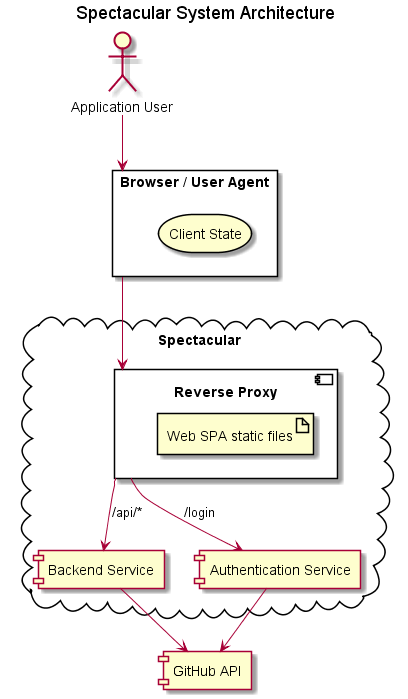

The diagram above was rendered by PlantUML. Its source (embedded in the PNG):
@startuml spectacular-architecture

title Spectacular System Architecture

actor "Application User" as user 
rectangle "Browser / User Agent" as userAgent {
    storage "Client State" as clientState
}

cloud "Spectacular" {
    component "Reverse Proxy" as reverseProxy {
        artifact "Web SPA static files" as webUI
    }
    component "Backend Service" as backendService
    component "Authentication Service" as authService
}

component "GitHub API" as github

user --> userAgent
userAgent --> reverseProxy
reverseProxy --> backendService : /api/*
reverseProxy --> authService : /login

backendService --> github
authService --> github

@enduml